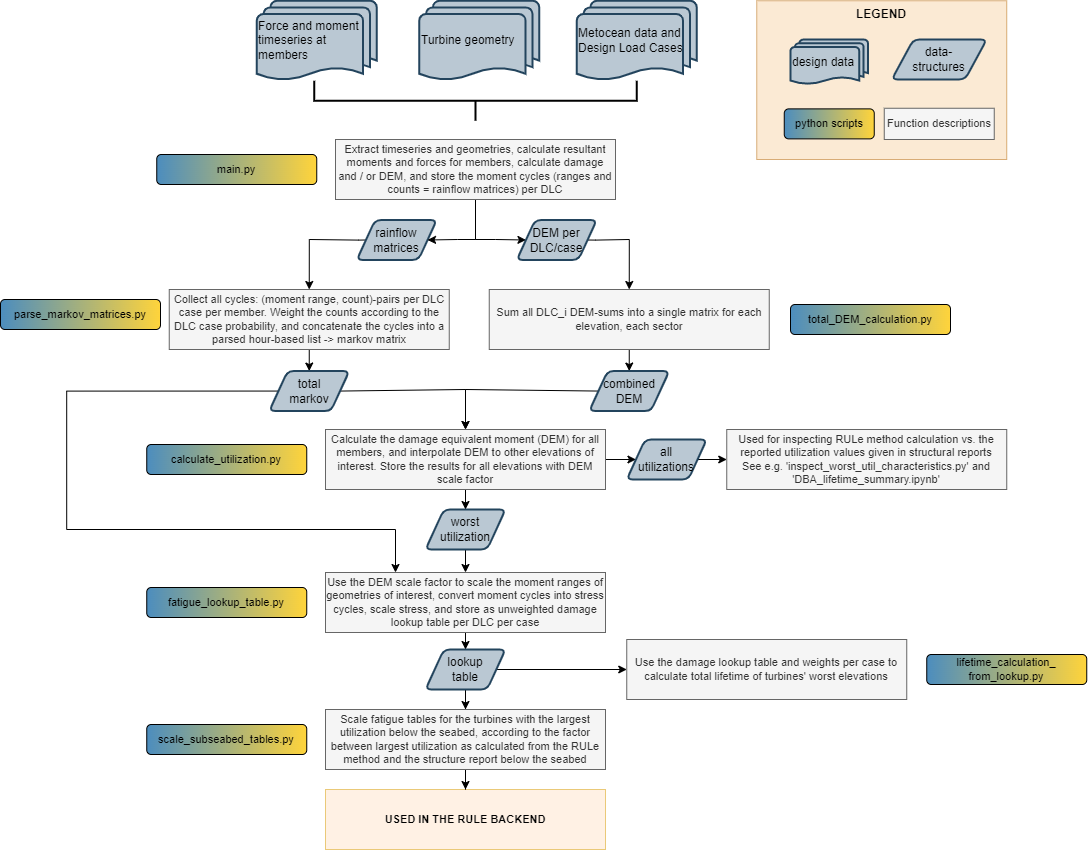

The diagram above was exported from draw.io. Its source (the exported page's mxGraphModel, read from the mxfile embedded in the PNG):
<mxGraphModel dx="2593" dy="3162" grid="1" gridSize="10" guides="1" tooltips="1" connect="1" arrows="1" fold="1" page="1" pageScale="1" pageWidth="1169" pageHeight="827" math="0" shadow="0">
  <root>
    <mxCell id="0" />
    <mxCell id="1" parent="0" />
    <mxCell id="2" value="&lt;b&gt;LEGEND&lt;/b&gt;" style="rounded=0;whiteSpace=wrap;html=1;horizontal=1;verticalAlign=top;fillColor=#fad7ac;strokeColor=#b46504;opacity=50;" vertex="1" parent="1">
      <mxGeometry x="-343.75" y="-858.75" width="250" height="158.75" as="geometry" />
    </mxCell>
    <mxCell id="3" style="edgeStyle=orthogonalEdgeStyle;rounded=0;orthogonalLoop=1;jettySize=auto;html=1;exitX=0;exitY=0.5;exitDx=0;exitDy=0;entryX=0.5;entryY=0;entryDx=0;entryDy=0;" edge="1" source="4" target="18" parent="1">
      <mxGeometry relative="1" as="geometry">
        <Array as="points">
          <mxPoint x="-741.75" y="-619" />
          <mxPoint x="-790.75" y="-620" />
        </Array>
      </mxGeometry>
    </mxCell>
    <mxCell id="4" value="rainflow matrices" style="shape=parallelogram;html=1;strokeWidth=2;perimeter=parallelogramPerimeter;whiteSpace=wrap;rounded=1;arcSize=12;size=0.23;fillColor=#bac8d3;strokeColor=#23445d;" vertex="1" parent="1">
      <mxGeometry x="-743.75" y="-639.5" width="80" height="40" as="geometry" />
    </mxCell>
    <mxCell id="5" value="Force and moment timeseries at members" style="strokeWidth=2;html=1;shape=mxgraph.flowchart.multi-document;whiteSpace=wrap;align=left;fillColor=#bac8d3;strokeColor=#23445d;" vertex="1" parent="1">
      <mxGeometry x="-843.75" y="-858.75" width="120" height="80" as="geometry" />
    </mxCell>
    <mxCell id="6" value="Turbine geometry" style="strokeWidth=2;html=1;shape=mxgraph.flowchart.multi-document;whiteSpace=wrap;align=left;fillColor=#bac8d3;strokeColor=#23445d;" vertex="1" parent="1">
      <mxGeometry x="-681.25" y="-858.75" width="120" height="80" as="geometry" />
    </mxCell>
    <mxCell id="7" value="" style="strokeWidth=2;html=1;shape=mxgraph.flowchart.annotation_2;align=left;labelPosition=right;pointerEvents=1;rotation=-90;" vertex="1" parent="1">
      <mxGeometry x="-645" y="-920" width="40" height="322.5" as="geometry" />
    </mxCell>
    <mxCell id="8" value="Metocean data and Design Load Cases" style="strokeWidth=2;html=1;shape=mxgraph.flowchart.multi-document;whiteSpace=wrap;align=left;fillColor=#bac8d3;strokeColor=#23445d;" vertex="1" parent="1">
      <mxGeometry x="-523.75" y="-858.75" width="120" height="80" as="geometry" />
    </mxCell>
    <mxCell id="9" style="edgeStyle=orthogonalEdgeStyle;rounded=0;orthogonalLoop=1;jettySize=auto;html=1;exitX=0.5;exitY=1;exitDx=0;exitDy=0;entryX=1;entryY=0.5;entryDx=0;entryDy=0;" edge="1" source="11" target="4" parent="1">
      <mxGeometry relative="1" as="geometry">
        <Array as="points">
          <mxPoint x="-624.75" y="-620" />
          <mxPoint x="-642.75" y="-620" />
        </Array>
      </mxGeometry>
    </mxCell>
    <mxCell id="10" style="edgeStyle=orthogonalEdgeStyle;rounded=0;orthogonalLoop=1;jettySize=auto;html=1;exitX=0.5;exitY=1;exitDx=0;exitDy=0;entryX=0;entryY=0.5;entryDx=0;entryDy=0;" edge="1" source="11" target="32" parent="1">
      <mxGeometry relative="1" as="geometry">
        <Array as="points">
          <mxPoint x="-624.75" y="-620" />
          <mxPoint x="-604.75" y="-620" />
        </Array>
      </mxGeometry>
    </mxCell>
    <mxCell id="11" value="Extract timeseries and geometries, calculate resultant moments and forces for members, calculate damage and / or DEM, and store the moment cycles (ranges and counts = rainflow matrices) per DLC" style="rounded=0;whiteSpace=wrap;html=1;fontSize=11;fillColor=#f5f5f5;strokeColor=#666666;fontColor=#333333;" vertex="1" parent="1">
      <mxGeometry x="-765" y="-720" width="280" height="60" as="geometry" />
    </mxCell>
    <mxCell id="12" value="" style="edgeStyle=orthogonalEdgeStyle;rounded=0;orthogonalLoop=1;jettySize=auto;html=1;" edge="1" source="14" target="38" parent="1">
      <mxGeometry relative="1" as="geometry" />
    </mxCell>
    <mxCell id="13" value="" style="edgeStyle=orthogonalEdgeStyle;rounded=0;orthogonalLoop=1;jettySize=auto;html=1;" edge="1" source="14" target="40" parent="1">
      <mxGeometry relative="1" as="geometry" />
    </mxCell>
    <mxCell id="14" value="Calculate the damage equivalent moment (DEM) for all members, and interpolate DEM to other elevations of interest. Store the results for all elevations with DEM scale factor" style="rounded=0;whiteSpace=wrap;html=1;fontSize=11;fillColor=#f5f5f5;strokeColor=#666666;fontColor=#333333;" vertex="1" parent="1">
      <mxGeometry x="-775" y="-430" width="280" height="60" as="geometry" />
    </mxCell>
    <mxCell id="15" value="" style="edgeStyle=orthogonalEdgeStyle;rounded=0;orthogonalLoop=1;jettySize=auto;html=1;" edge="1" source="16" target="43" parent="1">
      <mxGeometry relative="1" as="geometry" />
    </mxCell>
    <mxCell id="16" value="Use the DEM scale factor to scale the moment ranges of geometries of interest, convert moment cycles into stress cycles, scale stress, and store as unweighted damage lookup table per DLC per case" style="rounded=0;whiteSpace=wrap;html=1;fontSize=11;fillColor=#f5f5f5;strokeColor=#666666;fontColor=#333333;" vertex="1" parent="1">
      <mxGeometry x="-775" y="-287" width="280" height="60" as="geometry" />
    </mxCell>
    <mxCell id="17" style="edgeStyle=orthogonalEdgeStyle;rounded=0;orthogonalLoop=1;jettySize=auto;html=1;exitX=0.5;exitY=1;exitDx=0;exitDy=0;entryX=0.5;entryY=0;entryDx=0;entryDy=0;" edge="1" source="18" target="34" parent="1">
      <mxGeometry relative="1" as="geometry" />
    </mxCell>
    <mxCell id="18" value="Collect all cycles: (moment range, count)-pairs per DLC case per member. Weight the counts according to the DLC case probability, and concatenate the cycles into a parsed hour-based list -&amp;gt; markov matrix" style="rounded=0;whiteSpace=wrap;html=1;fontSize=11;fillColor=#f5f5f5;strokeColor=#666666;fontColor=#333333;" vertex="1" parent="1">
      <mxGeometry x="-931.25" y="-570" width="280" height="60" as="geometry" />
    </mxCell>
    <mxCell id="19" value="parse_markov_matrices.py" style="rounded=1;whiteSpace=wrap;html=1;fontSize=11;fillColor=#4C8DBE;strokeColor=default;gradientColor=#FFD43B;gradientDirection=east;" vertex="1" parent="1">
      <mxGeometry x="-1100" y="-560" width="160" height="30" as="geometry" />
    </mxCell>
    <mxCell id="20" value="main.py" style="rounded=1;whiteSpace=wrap;html=1;fontSize=11;fillColor=#4C8DBE;strokeColor=default;gradientColor=#FFD43B;gradientDirection=east;" vertex="1" parent="1">
      <mxGeometry x="-943.75" y="-705" width="160" height="30" as="geometry" />
    </mxCell>
    <mxCell id="21" value="calculate_utilization.py&lt;br&gt;" style="rounded=1;whiteSpace=wrap;html=1;fontSize=11;fillColor=#4C8DBE;strokeColor=default;gradientColor=#FFD43B;gradientDirection=east;" vertex="1" parent="1">
      <mxGeometry x="-953.75" y="-415" width="160" height="30" as="geometry" />
    </mxCell>
    <mxCell id="22" style="edgeStyle=orthogonalEdgeStyle;rounded=0;orthogonalLoop=1;jettySize=auto;html=1;exitX=0.5;exitY=1;exitDx=0;exitDy=0;entryX=0.5;entryY=0;entryDx=0;entryDy=0;" edge="1" source="23" target="36" parent="1">
      <mxGeometry relative="1" as="geometry" />
    </mxCell>
    <mxCell id="23" value="Sum all DLC_i DEM-sums into a single matrix for each elevation, each sector" style="rounded=0;whiteSpace=wrap;html=1;fontSize=11;fillColor=#f5f5f5;strokeColor=#666666;fontColor=#333333;" vertex="1" parent="1">
      <mxGeometry x="-611.25" y="-570" width="280" height="60" as="geometry" />
    </mxCell>
    <mxCell id="24" value="total_DEM_calculation.py" style="rounded=1;whiteSpace=wrap;html=1;fontSize=11;fillColor=#4C8DBE;strokeColor=default;gradientColor=#FFD43B;gradientDirection=east;" vertex="1" parent="1">
      <mxGeometry x="-310" y="-555" width="160" height="30" as="geometry" />
    </mxCell>
    <mxCell id="25" value="fatigue_lookup_table.py" style="rounded=1;whiteSpace=wrap;html=1;fontSize=11;fillColor=#4C8DBE;strokeColor=default;gradientColor=#FFD43B;gradientDirection=east;" vertex="1" parent="1">
      <mxGeometry x="-953.75" y="-272" width="160" height="30" as="geometry" />
    </mxCell>
    <mxCell id="26" value="Use the damage lookup table and weights per case to calculate total lifetime of turbines' worst elevations" style="rounded=0;whiteSpace=wrap;html=1;fontSize=11;fillColor=#f5f5f5;strokeColor=#666666;fontColor=#333333;" vertex="1" parent="1">
      <mxGeometry x="-473.75" y="-220" width="280" height="60" as="geometry" />
    </mxCell>
    <mxCell id="27" value="lifetime_calculation_&lt;br&gt;from_lookup.py" style="rounded=1;whiteSpace=wrap;html=1;fontSize=11;fillColor=#4C8DBE;strokeColor=default;gradientColor=#FFD43B;gradientDirection=east;" vertex="1" parent="1">
      <mxGeometry x="-173.75" y="-205" width="160" height="30" as="geometry" />
    </mxCell>
    <mxCell id="28" style="edgeStyle=orthogonalEdgeStyle;rounded=0;orthogonalLoop=1;jettySize=auto;html=1;exitX=0;exitY=0.5;exitDx=0;exitDy=0;entryX=0.25;entryY=0;entryDx=0;entryDy=0;" edge="1" source="34" target="16" parent="1">
      <mxGeometry relative="1" as="geometry">
        <Array as="points">
          <mxPoint x="-1033.75" y="-468" />
          <mxPoint x="-1033.75" y="-330" />
          <mxPoint x="-704.75" y="-330" />
        </Array>
        <mxPoint x="-821.3100000000002" y="-468.44000000000005" as="sourcePoint" />
      </mxGeometry>
    </mxCell>
    <mxCell id="29" value="&lt;b&gt;USED IN THE RULE BACKEND&lt;/b&gt;" style="rounded=0;whiteSpace=wrap;html=1;fontSize=11;fillColor=#ffe6cc;strokeColor=#d79b00;opacity=50;" vertex="1" parent="1">
      <mxGeometry x="-775" y="-70" width="280" height="60" as="geometry" />
    </mxCell>
    <mxCell id="30" value="scale_subseabed_tables.py" style="rounded=1;whiteSpace=wrap;html=1;fontSize=11;fillColor=#4C8DBE;strokeColor=default;gradientColor=#FFD43B;gradientDirection=east;" vertex="1" parent="1">
      <mxGeometry x="-953.75" y="-135" width="160" height="30" as="geometry" />
    </mxCell>
    <mxCell id="31" style="edgeStyle=orthogonalEdgeStyle;rounded=0;orthogonalLoop=1;jettySize=auto;html=1;exitX=1;exitY=0.5;exitDx=0;exitDy=0;entryX=0.5;entryY=0;entryDx=0;entryDy=0;" edge="1" source="32" target="23" parent="1">
      <mxGeometry relative="1" as="geometry">
        <Array as="points">
          <mxPoint x="-504.75" y="-620" />
          <mxPoint x="-471.75" y="-620" />
        </Array>
      </mxGeometry>
    </mxCell>
    <mxCell id="32" value="DEM per&lt;br&gt;DLC/case" style="shape=parallelogram;html=1;strokeWidth=2;perimeter=parallelogramPerimeter;whiteSpace=wrap;rounded=1;arcSize=12;size=0.23;fillColor=#bac8d3;strokeColor=#23445d;" vertex="1" parent="1">
      <mxGeometry x="-583.75" y="-639.5" width="80" height="40" as="geometry" />
    </mxCell>
    <mxCell id="33" style="edgeStyle=orthogonalEdgeStyle;rounded=0;orthogonalLoop=1;jettySize=auto;html=1;exitX=1;exitY=0.5;exitDx=0;exitDy=0;entryX=0.5;entryY=0;entryDx=0;entryDy=0;" edge="1" source="34" target="14" parent="1">
      <mxGeometry relative="1" as="geometry">
        <Array as="points">
          <mxPoint x="-760.75" y="-470" />
          <mxPoint x="-634.75" y="-470" />
        </Array>
      </mxGeometry>
    </mxCell>
    <mxCell id="34" value="total&lt;br&gt;markov" style="shape=parallelogram;html=1;strokeWidth=2;perimeter=parallelogramPerimeter;whiteSpace=wrap;rounded=1;arcSize=12;size=0.23;fillColor=#bac8d3;strokeColor=#23445d;" vertex="1" parent="1">
      <mxGeometry x="-831.25" y="-488.44000000000005" width="80" height="40" as="geometry" />
    </mxCell>
    <mxCell id="35" style="edgeStyle=orthogonalEdgeStyle;rounded=0;orthogonalLoop=1;jettySize=auto;html=1;exitX=0;exitY=0.5;exitDx=0;exitDy=0;entryX=0.5;entryY=0;entryDx=0;entryDy=0;" edge="1" source="36" target="14" parent="1">
      <mxGeometry relative="1" as="geometry">
        <Array as="points">
          <mxPoint x="-501.75" y="-470" />
          <mxPoint x="-634.75" y="-470" />
        </Array>
      </mxGeometry>
    </mxCell>
    <mxCell id="36" value="combined&lt;br&gt;DEM" style="shape=parallelogram;html=1;strokeWidth=2;perimeter=parallelogramPerimeter;whiteSpace=wrap;rounded=1;arcSize=12;size=0.23;fillColor=#bac8d3;strokeColor=#23445d;" vertex="1" parent="1">
      <mxGeometry x="-511.25" y="-488.44000000000005" width="80" height="40" as="geometry" />
    </mxCell>
    <mxCell id="37" style="edgeStyle=orthogonalEdgeStyle;rounded=0;orthogonalLoop=1;jettySize=auto;html=1;exitX=0.5;exitY=1;exitDx=0;exitDy=0;entryX=0.5;entryY=0;entryDx=0;entryDy=0;" edge="1" source="38" target="16" parent="1">
      <mxGeometry relative="1" as="geometry" />
    </mxCell>
    <mxCell id="38" value="worst&lt;br&gt;utilization" style="shape=parallelogram;html=1;strokeWidth=2;perimeter=parallelogramPerimeter;whiteSpace=wrap;rounded=1;arcSize=12;size=0.23;fillColor=#bac8d3;strokeColor=#23445d;" vertex="1" parent="1">
      <mxGeometry x="-675" y="-350" width="80" height="40" as="geometry" />
    </mxCell>
    <mxCell id="39" style="edgeStyle=orthogonalEdgeStyle;rounded=0;orthogonalLoop=1;jettySize=auto;html=1;exitX=1;exitY=0.5;exitDx=0;exitDy=0;entryX=0;entryY=0.5;entryDx=0;entryDy=0;" edge="1" source="40" target="50" parent="1">
      <mxGeometry relative="1" as="geometry">
        <mxPoint x="-323.75" y="-400" as="targetPoint" />
        <Array as="points" />
      </mxGeometry>
    </mxCell>
    <mxCell id="40" value="all&lt;br&gt;utilizations" style="shape=parallelogram;html=1;strokeWidth=2;perimeter=parallelogramPerimeter;whiteSpace=wrap;rounded=1;arcSize=12;size=0.23;fillColor=#bac8d3;strokeColor=#23445d;" vertex="1" parent="1">
      <mxGeometry x="-473.75" y="-420" width="80" height="40" as="geometry" />
    </mxCell>
    <mxCell id="41" style="edgeStyle=orthogonalEdgeStyle;rounded=0;orthogonalLoop=1;jettySize=auto;html=1;exitX=1;exitY=0.5;exitDx=0;exitDy=0;entryX=0;entryY=0.5;entryDx=0;entryDy=0;" edge="1" source="43" target="26" parent="1">
      <mxGeometry relative="1" as="geometry" />
    </mxCell>
    <mxCell id="42" value="" style="edgeStyle=orthogonalEdgeStyle;rounded=0;orthogonalLoop=1;jettySize=auto;html=1;" edge="1" source="43" target="49" parent="1">
      <mxGeometry relative="1" as="geometry" />
    </mxCell>
    <mxCell id="43" value="lookup&lt;br&gt;table" style="shape=parallelogram;html=1;strokeWidth=2;perimeter=parallelogramPerimeter;whiteSpace=wrap;rounded=1;arcSize=12;size=0.23;fillColor=#bac8d3;strokeColor=#23445d;" vertex="1" parent="1">
      <mxGeometry x="-675" y="-210" width="80" height="40" as="geometry" />
    </mxCell>
    <mxCell id="44" value="data-&lt;br&gt;structures" style="shape=parallelogram;html=1;strokeWidth=2;perimeter=parallelogramPerimeter;whiteSpace=wrap;rounded=1;arcSize=12;size=0.23;fillColor=#bac8d3;strokeColor=#23445d;align=center;" vertex="1" parent="1">
      <mxGeometry x="-208.75" y="-820" width="95" height="40" as="geometry" />
    </mxCell>
    <mxCell id="45" value="design data" style="strokeWidth=2;html=1;shape=mxgraph.flowchart.multi-document;whiteSpace=wrap;align=left;fillColor=#bac8d3;strokeColor=#23445d;" vertex="1" parent="1">
      <mxGeometry x="-310" y="-820" width="77.5" height="45" as="geometry" />
    </mxCell>
    <mxCell id="46" value="python scripts" style="rounded=1;whiteSpace=wrap;html=1;fontSize=11;fillColor=#4C8DBE;strokeColor=default;gradientColor=#FFD43B;gradientDirection=east;" vertex="1" parent="1">
      <mxGeometry x="-316.25" y="-750.6199999999999" width="90" height="30" as="geometry" />
    </mxCell>
    <mxCell id="47" value="Function descriptions" style="rounded=0;whiteSpace=wrap;html=1;fontSize=11;fillColor=#f5f5f5;strokeColor=#666666;fontColor=#333333;" vertex="1" parent="1">
      <mxGeometry x="-216.25" y="-751.25" width="110" height="31.25" as="geometry" />
    </mxCell>
    <mxCell id="48" value="" style="edgeStyle=orthogonalEdgeStyle;rounded=0;orthogonalLoop=1;jettySize=auto;html=1;" edge="1" source="49" target="29" parent="1">
      <mxGeometry relative="1" as="geometry" />
    </mxCell>
    <mxCell id="49" value="Scale fatigue tables for the turbines with the largest utilization below the seabed, according to the factor between largest utilization as calculated from the RULe method and the structure report below the seabed" style="rounded=0;whiteSpace=wrap;html=1;fontSize=11;fillColor=#f5f5f5;strokeColor=#666666;fontColor=#333333;" vertex="1" parent="1">
      <mxGeometry x="-775" y="-150" width="280" height="60" as="geometry" />
    </mxCell>
    <mxCell id="50" value="Used for inspecting RULe method calculation vs. the reported utilization values given in structural reports&lt;br&gt;See e.g. 'inspect_worst_util_characteristics.py' and 'DBA_lifetime_summary.ipynb'" style="rounded=0;whiteSpace=wrap;html=1;fontSize=11;fillColor=#f5f5f5;strokeColor=#666666;fontColor=#333333;" vertex="1" parent="1">
      <mxGeometry x="-373.75" y="-430" width="280" height="60" as="geometry" />
    </mxCell>
  </root>
</mxGraphModel>